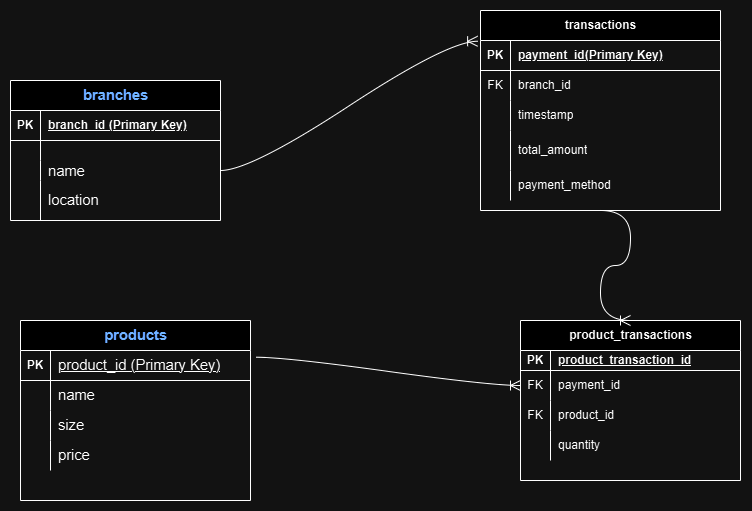

The diagram above was exported from draw.io. Its source (the exported page's mxGraphModel, read from the mxfile embedded in the PNG):
<mxGraphModel dx="558" dy="654" grid="1" gridSize="10" guides="1" tooltips="1" connect="1" arrows="1" fold="1" page="1" pageScale="1" pageWidth="827" pageHeight="1169" math="0" shadow="0">
  <root>
    <mxCell id="0" />
    <mxCell id="1" parent="0" />
    <mxCell id="cZWWhOi0E17ebU1IJleU-1" value="&lt;span id=&quot;docs-internal-guid-c591e386-7fff-b10c-491e-46fb50074534&quot; style=&quot;font-weight:normal;&quot;&gt;&lt;span style=&quot;font-size: 11pt; font-family: Arial, sans-serif; color: rgb(17, 85, 204); background-color: transparent; font-weight: 700; font-variant-numeric: normal; font-variant-east-asian: normal; font-variant-alternates: normal; font-variant-position: normal; font-variant-emoji: normal; vertical-align: baseline; white-space: pre-wrap;&quot;&gt;branches&lt;/span&gt;&lt;/span&gt;" style="shape=table;startSize=30;container=1;collapsible=1;childLayout=tableLayout;fixedRows=1;rowLines=0;fontStyle=1;align=center;resizeLast=1;html=1;" parent="1" vertex="1">
      <mxGeometry y="90" width="210" height="140" as="geometry" />
    </mxCell>
    <mxCell id="cZWWhOi0E17ebU1IJleU-2" value="" style="shape=tableRow;horizontal=0;startSize=0;swimlaneHead=0;swimlaneBody=0;fillColor=none;collapsible=0;dropTarget=0;points=[[0,0.5],[1,0.5]];portConstraint=eastwest;top=0;left=0;right=0;bottom=1;" parent="cZWWhOi0E17ebU1IJleU-1" vertex="1">
      <mxGeometry y="30" width="210" height="30" as="geometry" />
    </mxCell>
    <mxCell id="cZWWhOi0E17ebU1IJleU-3" value="PK" style="shape=partialRectangle;connectable=0;fillColor=none;top=0;left=0;bottom=0;right=0;fontStyle=1;overflow=hidden;whiteSpace=wrap;html=1;" parent="cZWWhOi0E17ebU1IJleU-2" vertex="1">
      <mxGeometry width="30" height="30" as="geometry">
        <mxRectangle width="30" height="30" as="alternateBounds" />
      </mxGeometry>
    </mxCell>
    <mxCell id="cZWWhOi0E17ebU1IJleU-4" value="branch_id (Primary Key)" style="shape=partialRectangle;connectable=0;fillColor=none;top=0;left=0;bottom=0;right=0;align=left;spacingLeft=6;fontStyle=5;overflow=hidden;whiteSpace=wrap;html=1;" parent="cZWWhOi0E17ebU1IJleU-2" vertex="1">
      <mxGeometry x="30" width="180" height="30" as="geometry">
        <mxRectangle width="180" height="30" as="alternateBounds" />
      </mxGeometry>
    </mxCell>
    <mxCell id="cZWWhOi0E17ebU1IJleU-5" value="" style="shape=tableRow;horizontal=0;startSize=0;swimlaneHead=0;swimlaneBody=0;fillColor=none;collapsible=0;dropTarget=0;points=[[0,0.5],[1,0.5]];portConstraint=eastwest;top=0;left=0;right=0;bottom=0;" parent="cZWWhOi0E17ebU1IJleU-1" vertex="1">
      <mxGeometry y="60" width="210" height="20" as="geometry" />
    </mxCell>
    <mxCell id="cZWWhOi0E17ebU1IJleU-6" value="" style="shape=partialRectangle;connectable=0;fillColor=none;top=0;left=0;bottom=0;right=0;editable=1;overflow=hidden;whiteSpace=wrap;html=1;" parent="cZWWhOi0E17ebU1IJleU-5" vertex="1">
      <mxGeometry width="30" height="20" as="geometry">
        <mxRectangle width="30" height="20" as="alternateBounds" />
      </mxGeometry>
    </mxCell>
    <mxCell id="cZWWhOi0E17ebU1IJleU-7" value="" style="shape=partialRectangle;connectable=0;fillColor=none;top=0;left=0;bottom=0;right=0;align=left;spacingLeft=6;overflow=hidden;whiteSpace=wrap;html=1;" parent="cZWWhOi0E17ebU1IJleU-5" vertex="1">
      <mxGeometry x="30" width="180" height="20" as="geometry">
        <mxRectangle width="180" height="20" as="alternateBounds" />
      </mxGeometry>
    </mxCell>
    <mxCell id="cZWWhOi0E17ebU1IJleU-8" value="" style="shape=tableRow;horizontal=0;startSize=0;swimlaneHead=0;swimlaneBody=0;fillColor=none;collapsible=0;dropTarget=0;points=[[0,0.5],[1,0.5]];portConstraint=eastwest;top=0;left=0;right=0;bottom=0;" parent="cZWWhOi0E17ebU1IJleU-1" vertex="1">
      <mxGeometry y="80" width="210" height="20" as="geometry" />
    </mxCell>
    <mxCell id="cZWWhOi0E17ebU1IJleU-9" value="" style="shape=partialRectangle;connectable=0;fillColor=none;top=0;left=0;bottom=0;right=0;editable=1;overflow=hidden;whiteSpace=wrap;html=1;" parent="cZWWhOi0E17ebU1IJleU-8" vertex="1">
      <mxGeometry width="30" height="20" as="geometry">
        <mxRectangle width="30" height="20" as="alternateBounds" />
      </mxGeometry>
    </mxCell>
    <mxCell id="cZWWhOi0E17ebU1IJleU-10" value="&lt;span id=&quot;docs-internal-guid-a2999aa1-7fff-6b72-8743-c7ab2fddb7a5&quot;&gt;&lt;span style=&quot;font-size: 11pt; font-family: Arial, sans-serif; background-color: transparent; font-variant-numeric: normal; font-variant-east-asian: normal; font-variant-alternates: normal; font-variant-position: normal; font-variant-emoji: normal; vertical-align: baseline; white-space-collapse: preserve;&quot;&gt;name&lt;/span&gt;&lt;/span&gt;" style="shape=partialRectangle;connectable=0;fillColor=none;top=0;left=0;bottom=0;right=0;align=left;spacingLeft=6;overflow=hidden;whiteSpace=wrap;html=1;" parent="cZWWhOi0E17ebU1IJleU-8" vertex="1">
      <mxGeometry x="30" width="180" height="20" as="geometry">
        <mxRectangle width="180" height="20" as="alternateBounds" />
      </mxGeometry>
    </mxCell>
    <mxCell id="cZWWhOi0E17ebU1IJleU-11" value="" style="shape=tableRow;horizontal=0;startSize=0;swimlaneHead=0;swimlaneBody=0;fillColor=none;collapsible=0;dropTarget=0;points=[[0,0.5],[1,0.5]];portConstraint=eastwest;top=0;left=0;right=0;bottom=0;" parent="cZWWhOi0E17ebU1IJleU-1" vertex="1">
      <mxGeometry y="100" width="210" height="40" as="geometry" />
    </mxCell>
    <mxCell id="cZWWhOi0E17ebU1IJleU-12" value="" style="shape=partialRectangle;connectable=0;fillColor=none;top=0;left=0;bottom=0;right=0;editable=1;overflow=hidden;whiteSpace=wrap;html=1;" parent="cZWWhOi0E17ebU1IJleU-11" vertex="1">
      <mxGeometry width="30" height="40" as="geometry">
        <mxRectangle width="30" height="40" as="alternateBounds" />
      </mxGeometry>
    </mxCell>
    <mxCell id="cZWWhOi0E17ebU1IJleU-13" value="&lt;span id=&quot;docs-internal-guid-552121d0-7fff-7b3a-6b94-4cfe8181752f&quot;&gt;&lt;span style=&quot;font-size: 11pt; font-family: Arial, sans-serif; background-color: transparent; font-variant-numeric: normal; font-variant-east-asian: normal; font-variant-alternates: normal; font-variant-position: normal; font-variant-emoji: normal; vertical-align: baseline; white-space-collapse: preserve;&quot;&gt;location&lt;/span&gt;&lt;/span&gt;" style="shape=partialRectangle;connectable=0;fillColor=none;top=0;left=0;bottom=0;right=0;align=left;spacingLeft=6;overflow=hidden;whiteSpace=wrap;html=1;" parent="cZWWhOi0E17ebU1IJleU-11" vertex="1">
      <mxGeometry x="30" width="180" height="40" as="geometry">
        <mxRectangle width="180" height="40" as="alternateBounds" />
      </mxGeometry>
    </mxCell>
    <mxCell id="ovJ7xxbHKUog70CbWW_N-1" value="transactions" style="shape=table;startSize=30;container=1;collapsible=1;childLayout=tableLayout;fixedRows=1;rowLines=0;fontStyle=1;align=center;resizeLast=1;html=1;" vertex="1" parent="1">
      <mxGeometry x="470" y="20" width="240" height="200" as="geometry" />
    </mxCell>
    <mxCell id="ovJ7xxbHKUog70CbWW_N-2" value="" style="shape=tableRow;horizontal=0;startSize=0;swimlaneHead=0;swimlaneBody=0;fillColor=none;collapsible=0;dropTarget=0;points=[[0,0.5],[1,0.5]];portConstraint=eastwest;top=0;left=0;right=0;bottom=1;" vertex="1" parent="ovJ7xxbHKUog70CbWW_N-1">
      <mxGeometry y="30" width="240" height="30" as="geometry" />
    </mxCell>
    <mxCell id="ovJ7xxbHKUog70CbWW_N-3" value="PK" style="shape=partialRectangle;connectable=0;fillColor=none;top=0;left=0;bottom=0;right=0;fontStyle=1;overflow=hidden;whiteSpace=wrap;html=1;" vertex="1" parent="ovJ7xxbHKUog70CbWW_N-2">
      <mxGeometry width="30" height="30" as="geometry">
        <mxRectangle width="30" height="30" as="alternateBounds" />
      </mxGeometry>
    </mxCell>
    <mxCell id="ovJ7xxbHKUog70CbWW_N-4" value="payment_id(Primary Key)" style="shape=partialRectangle;connectable=0;fillColor=none;top=0;left=0;bottom=0;right=0;align=left;spacingLeft=6;fontStyle=5;overflow=hidden;whiteSpace=wrap;html=1;" vertex="1" parent="ovJ7xxbHKUog70CbWW_N-2">
      <mxGeometry x="30" width="210" height="30" as="geometry">
        <mxRectangle width="210" height="30" as="alternateBounds" />
      </mxGeometry>
    </mxCell>
    <mxCell id="ovJ7xxbHKUog70CbWW_N-5" value="" style="shape=tableRow;horizontal=0;startSize=0;swimlaneHead=0;swimlaneBody=0;fillColor=none;collapsible=0;dropTarget=0;points=[[0,0.5],[1,0.5]];portConstraint=eastwest;top=0;left=0;right=0;bottom=0;" vertex="1" parent="ovJ7xxbHKUog70CbWW_N-1">
      <mxGeometry y="60" width="240" height="30" as="geometry" />
    </mxCell>
    <mxCell id="ovJ7xxbHKUog70CbWW_N-6" value="FK" style="shape=partialRectangle;connectable=0;fillColor=none;top=0;left=0;bottom=0;right=0;editable=1;overflow=hidden;whiteSpace=wrap;html=1;" vertex="1" parent="ovJ7xxbHKUog70CbWW_N-5">
      <mxGeometry width="30" height="30" as="geometry">
        <mxRectangle width="30" height="30" as="alternateBounds" />
      </mxGeometry>
    </mxCell>
    <mxCell id="ovJ7xxbHKUog70CbWW_N-7" value="branch_id" style="shape=partialRectangle;connectable=0;fillColor=none;top=0;left=0;bottom=0;right=0;align=left;spacingLeft=6;overflow=hidden;whiteSpace=wrap;html=1;" vertex="1" parent="ovJ7xxbHKUog70CbWW_N-5">
      <mxGeometry x="30" width="210" height="30" as="geometry">
        <mxRectangle width="210" height="30" as="alternateBounds" />
      </mxGeometry>
    </mxCell>
    <mxCell id="ovJ7xxbHKUog70CbWW_N-8" value="" style="shape=tableRow;horizontal=0;startSize=0;swimlaneHead=0;swimlaneBody=0;fillColor=none;collapsible=0;dropTarget=0;points=[[0,0.5],[1,0.5]];portConstraint=eastwest;top=0;left=0;right=0;bottom=0;" vertex="1" parent="ovJ7xxbHKUog70CbWW_N-1">
      <mxGeometry y="90" width="240" height="30" as="geometry" />
    </mxCell>
    <mxCell id="ovJ7xxbHKUog70CbWW_N-9" value="" style="shape=partialRectangle;connectable=0;fillColor=none;top=0;left=0;bottom=0;right=0;editable=1;overflow=hidden;whiteSpace=wrap;html=1;" vertex="1" parent="ovJ7xxbHKUog70CbWW_N-8">
      <mxGeometry width="30" height="30" as="geometry">
        <mxRectangle width="30" height="30" as="alternateBounds" />
      </mxGeometry>
    </mxCell>
    <mxCell id="ovJ7xxbHKUog70CbWW_N-10" value="timestamp" style="shape=partialRectangle;connectable=0;fillColor=none;top=0;left=0;bottom=0;right=0;align=left;spacingLeft=6;overflow=hidden;whiteSpace=wrap;html=1;" vertex="1" parent="ovJ7xxbHKUog70CbWW_N-8">
      <mxGeometry x="30" width="210" height="30" as="geometry">
        <mxRectangle width="210" height="30" as="alternateBounds" />
      </mxGeometry>
    </mxCell>
    <mxCell id="ovJ7xxbHKUog70CbWW_N-11" value="" style="shape=tableRow;horizontal=0;startSize=0;swimlaneHead=0;swimlaneBody=0;fillColor=none;collapsible=0;dropTarget=0;points=[[0,0.5],[1,0.5]];portConstraint=eastwest;top=0;left=0;right=0;bottom=0;" vertex="1" parent="ovJ7xxbHKUog70CbWW_N-1">
      <mxGeometry y="120" width="240" height="40" as="geometry" />
    </mxCell>
    <mxCell id="ovJ7xxbHKUog70CbWW_N-12" value="" style="shape=partialRectangle;connectable=0;fillColor=none;top=0;left=0;bottom=0;right=0;editable=1;overflow=hidden;whiteSpace=wrap;html=1;" vertex="1" parent="ovJ7xxbHKUog70CbWW_N-11">
      <mxGeometry width="30" height="40" as="geometry">
        <mxRectangle width="30" height="40" as="alternateBounds" />
      </mxGeometry>
    </mxCell>
    <mxCell id="ovJ7xxbHKUog70CbWW_N-13" value="total_amount" style="shape=partialRectangle;connectable=0;fillColor=none;top=0;left=0;bottom=0;right=0;align=left;spacingLeft=6;overflow=hidden;whiteSpace=wrap;html=1;" vertex="1" parent="ovJ7xxbHKUog70CbWW_N-11">
      <mxGeometry x="30" width="210" height="40" as="geometry">
        <mxRectangle width="210" height="40" as="alternateBounds" />
      </mxGeometry>
    </mxCell>
    <mxCell id="ovJ7xxbHKUog70CbWW_N-29" value="" style="shape=tableRow;horizontal=0;startSize=0;swimlaneHead=0;swimlaneBody=0;fillColor=none;collapsible=0;dropTarget=0;points=[[0,0.5],[1,0.5]];portConstraint=eastwest;top=0;left=0;right=0;bottom=0;" vertex="1" parent="ovJ7xxbHKUog70CbWW_N-1">
      <mxGeometry y="160" width="240" height="30" as="geometry" />
    </mxCell>
    <mxCell id="ovJ7xxbHKUog70CbWW_N-30" value="" style="shape=partialRectangle;connectable=0;fillColor=none;top=0;left=0;bottom=0;right=0;editable=1;overflow=hidden;whiteSpace=wrap;html=1;" vertex="1" parent="ovJ7xxbHKUog70CbWW_N-29">
      <mxGeometry width="30" height="30" as="geometry">
        <mxRectangle width="30" height="30" as="alternateBounds" />
      </mxGeometry>
    </mxCell>
    <mxCell id="ovJ7xxbHKUog70CbWW_N-31" value="payment_method" style="shape=partialRectangle;connectable=0;fillColor=none;top=0;left=0;bottom=0;right=0;align=left;spacingLeft=6;overflow=hidden;whiteSpace=wrap;html=1;" vertex="1" parent="ovJ7xxbHKUog70CbWW_N-29">
      <mxGeometry x="30" width="210" height="30" as="geometry">
        <mxRectangle width="210" height="30" as="alternateBounds" />
      </mxGeometry>
    </mxCell>
    <mxCell id="ovJ7xxbHKUog70CbWW_N-15" value="product_transactions" style="shape=table;startSize=30;container=1;collapsible=1;childLayout=tableLayout;fixedRows=1;rowLines=0;fontStyle=1;align=center;resizeLast=1;html=1;" vertex="1" parent="1">
      <mxGeometry x="510" y="330" width="220" height="160" as="geometry" />
    </mxCell>
    <mxCell id="ovJ7xxbHKUog70CbWW_N-16" value="" style="shape=tableRow;horizontal=0;startSize=0;swimlaneHead=0;swimlaneBody=0;fillColor=none;collapsible=0;dropTarget=0;points=[[0,0.5],[1,0.5]];portConstraint=eastwest;top=0;left=0;right=0;bottom=1;" vertex="1" parent="ovJ7xxbHKUog70CbWW_N-15">
      <mxGeometry y="30" width="220" height="20" as="geometry" />
    </mxCell>
    <mxCell id="ovJ7xxbHKUog70CbWW_N-17" value="PK" style="shape=partialRectangle;connectable=0;fillColor=none;top=0;left=0;bottom=0;right=0;fontStyle=1;overflow=hidden;whiteSpace=wrap;html=1;" vertex="1" parent="ovJ7xxbHKUog70CbWW_N-16">
      <mxGeometry width="30" height="20" as="geometry">
        <mxRectangle width="30" height="20" as="alternateBounds" />
      </mxGeometry>
    </mxCell>
    <mxCell id="ovJ7xxbHKUog70CbWW_N-18" value="product_transaction_id" style="shape=partialRectangle;connectable=0;fillColor=none;top=0;left=0;bottom=0;right=0;align=left;spacingLeft=6;fontStyle=5;overflow=hidden;whiteSpace=wrap;html=1;" vertex="1" parent="ovJ7xxbHKUog70CbWW_N-16">
      <mxGeometry x="30" width="190" height="20" as="geometry">
        <mxRectangle width="190" height="20" as="alternateBounds" />
      </mxGeometry>
    </mxCell>
    <mxCell id="ovJ7xxbHKUog70CbWW_N-19" value="" style="shape=tableRow;horizontal=0;startSize=0;swimlaneHead=0;swimlaneBody=0;fillColor=none;collapsible=0;dropTarget=0;points=[[0,0.5],[1,0.5]];portConstraint=eastwest;top=0;left=0;right=0;bottom=0;" vertex="1" parent="ovJ7xxbHKUog70CbWW_N-15">
      <mxGeometry y="50" width="220" height="30" as="geometry" />
    </mxCell>
    <mxCell id="ovJ7xxbHKUog70CbWW_N-20" value="FK" style="shape=partialRectangle;connectable=0;fillColor=none;top=0;left=0;bottom=0;right=0;editable=1;overflow=hidden;whiteSpace=wrap;html=1;" vertex="1" parent="ovJ7xxbHKUog70CbWW_N-19">
      <mxGeometry width="30" height="30" as="geometry">
        <mxRectangle width="30" height="30" as="alternateBounds" />
      </mxGeometry>
    </mxCell>
    <mxCell id="ovJ7xxbHKUog70CbWW_N-21" value="payment_id" style="shape=partialRectangle;connectable=0;fillColor=none;top=0;left=0;bottom=0;right=0;align=left;spacingLeft=6;overflow=hidden;whiteSpace=wrap;html=1;" vertex="1" parent="ovJ7xxbHKUog70CbWW_N-19">
      <mxGeometry x="30" width="190" height="30" as="geometry">
        <mxRectangle width="190" height="30" as="alternateBounds" />
      </mxGeometry>
    </mxCell>
    <mxCell id="ovJ7xxbHKUog70CbWW_N-22" value="" style="shape=tableRow;horizontal=0;startSize=0;swimlaneHead=0;swimlaneBody=0;fillColor=none;collapsible=0;dropTarget=0;points=[[0,0.5],[1,0.5]];portConstraint=eastwest;top=0;left=0;right=0;bottom=0;" vertex="1" parent="ovJ7xxbHKUog70CbWW_N-15">
      <mxGeometry y="80" width="220" height="30" as="geometry" />
    </mxCell>
    <mxCell id="ovJ7xxbHKUog70CbWW_N-23" value="FK" style="shape=partialRectangle;connectable=0;fillColor=none;top=0;left=0;bottom=0;right=0;editable=1;overflow=hidden;whiteSpace=wrap;html=1;" vertex="1" parent="ovJ7xxbHKUog70CbWW_N-22">
      <mxGeometry width="30" height="30" as="geometry">
        <mxRectangle width="30" height="30" as="alternateBounds" />
      </mxGeometry>
    </mxCell>
    <mxCell id="ovJ7xxbHKUog70CbWW_N-24" value="product_id" style="shape=partialRectangle;connectable=0;fillColor=none;top=0;left=0;bottom=0;right=0;align=left;spacingLeft=6;overflow=hidden;whiteSpace=wrap;html=1;" vertex="1" parent="ovJ7xxbHKUog70CbWW_N-22">
      <mxGeometry x="30" width="190" height="30" as="geometry">
        <mxRectangle width="190" height="30" as="alternateBounds" />
      </mxGeometry>
    </mxCell>
    <mxCell id="ovJ7xxbHKUog70CbWW_N-25" value="" style="shape=tableRow;horizontal=0;startSize=0;swimlaneHead=0;swimlaneBody=0;fillColor=none;collapsible=0;dropTarget=0;points=[[0,0.5],[1,0.5]];portConstraint=eastwest;top=0;left=0;right=0;bottom=0;" vertex="1" parent="ovJ7xxbHKUog70CbWW_N-15">
      <mxGeometry y="110" width="220" height="30" as="geometry" />
    </mxCell>
    <mxCell id="ovJ7xxbHKUog70CbWW_N-26" value="" style="shape=partialRectangle;connectable=0;fillColor=none;top=0;left=0;bottom=0;right=0;editable=1;overflow=hidden;whiteSpace=wrap;html=1;" vertex="1" parent="ovJ7xxbHKUog70CbWW_N-25">
      <mxGeometry width="30" height="30" as="geometry">
        <mxRectangle width="30" height="30" as="alternateBounds" />
      </mxGeometry>
    </mxCell>
    <mxCell id="ovJ7xxbHKUog70CbWW_N-27" value="quantity" style="shape=partialRectangle;connectable=0;fillColor=none;top=0;left=0;bottom=0;right=0;align=left;spacingLeft=6;overflow=hidden;whiteSpace=wrap;html=1;" vertex="1" parent="ovJ7xxbHKUog70CbWW_N-25">
      <mxGeometry x="30" width="190" height="30" as="geometry">
        <mxRectangle width="190" height="30" as="alternateBounds" />
      </mxGeometry>
    </mxCell>
    <mxCell id="jIyI_OEHf1c2was0su2m-1" value="&lt;font face=&quot;Arial, sans-serif&quot; color=&quot;#1155cc&quot;&gt;&lt;span style=&quot;font-size: 14.6667px; white-space: pre-wrap;&quot;&gt;products&lt;/span&gt;&lt;/font&gt;" style="shape=table;startSize=30;container=1;collapsible=1;childLayout=tableLayout;fixedRows=1;rowLines=0;fontStyle=1;align=center;resizeLast=1;html=1;" vertex="1" parent="1">
      <mxGeometry x="10" y="330" width="230" height="180" as="geometry" />
    </mxCell>
    <mxCell id="jIyI_OEHf1c2was0su2m-2" value="" style="shape=tableRow;horizontal=0;startSize=0;swimlaneHead=0;swimlaneBody=0;fillColor=none;collapsible=0;dropTarget=0;points=[[0,0.5],[1,0.5]];portConstraint=eastwest;top=0;left=0;right=0;bottom=1;" vertex="1" parent="jIyI_OEHf1c2was0su2m-1">
      <mxGeometry y="30" width="230" height="30" as="geometry" />
    </mxCell>
    <mxCell id="jIyI_OEHf1c2was0su2m-3" value="PK" style="shape=partialRectangle;connectable=0;fillColor=none;top=0;left=0;bottom=0;right=0;fontStyle=1;overflow=hidden;whiteSpace=wrap;html=1;" vertex="1" parent="jIyI_OEHf1c2was0su2m-2">
      <mxGeometry width="30" height="30" as="geometry">
        <mxRectangle width="30" height="30" as="alternateBounds" />
      </mxGeometry>
    </mxCell>
    <mxCell id="jIyI_OEHf1c2was0su2m-4" value="&lt;span id=&quot;docs-internal-guid-4aaf9407-7fff-5358-7f9a-9a60cddc2134&quot; style=&quot;font-weight:normal;&quot;&gt;&lt;span style=&quot;font-size: 11pt; font-family: Arial, sans-serif; background-color: transparent; font-variant-numeric: normal; font-variant-east-asian: normal; font-variant-alternates: normal; font-variant-position: normal; font-variant-emoji: normal; text-decoration-line: none; vertical-align: baseline; white-space-collapse: preserve;&quot;&gt;product_id (Primary Key)&lt;/span&gt;&lt;/span&gt;" style="shape=partialRectangle;connectable=0;fillColor=none;top=0;left=0;bottom=0;right=0;align=left;spacingLeft=6;fontStyle=5;overflow=hidden;whiteSpace=wrap;html=1;" vertex="1" parent="jIyI_OEHf1c2was0su2m-2">
      <mxGeometry x="30" width="200" height="30" as="geometry">
        <mxRectangle width="200" height="30" as="alternateBounds" />
      </mxGeometry>
    </mxCell>
    <mxCell id="jIyI_OEHf1c2was0su2m-5" value="" style="shape=tableRow;horizontal=0;startSize=0;swimlaneHead=0;swimlaneBody=0;fillColor=none;collapsible=0;dropTarget=0;points=[[0,0.5],[1,0.5]];portConstraint=eastwest;top=0;left=0;right=0;bottom=0;" vertex="1" parent="jIyI_OEHf1c2was0su2m-1">
      <mxGeometry y="60" width="230" height="30" as="geometry" />
    </mxCell>
    <mxCell id="jIyI_OEHf1c2was0su2m-6" value="" style="shape=partialRectangle;connectable=0;fillColor=none;top=0;left=0;bottom=0;right=0;editable=1;overflow=hidden;whiteSpace=wrap;html=1;" vertex="1" parent="jIyI_OEHf1c2was0su2m-5">
      <mxGeometry width="30" height="30" as="geometry">
        <mxRectangle width="30" height="30" as="alternateBounds" />
      </mxGeometry>
    </mxCell>
    <mxCell id="jIyI_OEHf1c2was0su2m-7" value="&lt;span id=&quot;docs-internal-guid-b7c66166-7fff-6632-b3a5-31bff44fb0b8&quot;&gt;&lt;span style=&quot;font-size: 11pt; font-family: Arial, sans-serif; background-color: transparent; font-variant-numeric: normal; font-variant-east-asian: normal; font-variant-alternates: normal; font-variant-position: normal; font-variant-emoji: normal; vertical-align: baseline; white-space-collapse: preserve;&quot;&gt;name&lt;/span&gt;&lt;/span&gt;" style="shape=partialRectangle;connectable=0;fillColor=none;top=0;left=0;bottom=0;right=0;align=left;spacingLeft=6;overflow=hidden;whiteSpace=wrap;html=1;" vertex="1" parent="jIyI_OEHf1c2was0su2m-5">
      <mxGeometry x="30" width="200" height="30" as="geometry">
        <mxRectangle width="200" height="30" as="alternateBounds" />
      </mxGeometry>
    </mxCell>
    <mxCell id="jIyI_OEHf1c2was0su2m-8" value="" style="shape=tableRow;horizontal=0;startSize=0;swimlaneHead=0;swimlaneBody=0;fillColor=none;collapsible=0;dropTarget=0;points=[[0,0.5],[1,0.5]];portConstraint=eastwest;top=0;left=0;right=0;bottom=0;" vertex="1" parent="jIyI_OEHf1c2was0su2m-1">
      <mxGeometry y="90" width="230" height="30" as="geometry" />
    </mxCell>
    <mxCell id="jIyI_OEHf1c2was0su2m-9" value="" style="shape=partialRectangle;connectable=0;fillColor=none;top=0;left=0;bottom=0;right=0;editable=1;overflow=hidden;whiteSpace=wrap;html=1;" vertex="1" parent="jIyI_OEHf1c2was0su2m-8">
      <mxGeometry width="30" height="30" as="geometry">
        <mxRectangle width="30" height="30" as="alternateBounds" />
      </mxGeometry>
    </mxCell>
    <mxCell id="jIyI_OEHf1c2was0su2m-10" value="&lt;span id=&quot;docs-internal-guid-24e4ece1-7fff-816e-8cc9-63f3302061de&quot;&gt;&lt;span style=&quot;font-size: 11pt; font-family: Arial, sans-serif; background-color: transparent; font-variant-numeric: normal; font-variant-east-asian: normal; font-variant-alternates: normal; font-variant-position: normal; font-variant-emoji: normal; vertical-align: baseline; white-space-collapse: preserve;&quot;&gt;size &lt;/span&gt;&lt;/span&gt;" style="shape=partialRectangle;connectable=0;fillColor=none;top=0;left=0;bottom=0;right=0;align=left;spacingLeft=6;overflow=hidden;whiteSpace=wrap;html=1;" vertex="1" parent="jIyI_OEHf1c2was0su2m-8">
      <mxGeometry x="30" width="200" height="30" as="geometry">
        <mxRectangle width="200" height="30" as="alternateBounds" />
      </mxGeometry>
    </mxCell>
    <mxCell id="jIyI_OEHf1c2was0su2m-11" value="" style="shape=tableRow;horizontal=0;startSize=0;swimlaneHead=0;swimlaneBody=0;fillColor=none;collapsible=0;dropTarget=0;points=[[0,0.5],[1,0.5]];portConstraint=eastwest;top=0;left=0;right=0;bottom=0;" vertex="1" parent="jIyI_OEHf1c2was0su2m-1">
      <mxGeometry y="120" width="230" height="30" as="geometry" />
    </mxCell>
    <mxCell id="jIyI_OEHf1c2was0su2m-12" value="" style="shape=partialRectangle;connectable=0;fillColor=none;top=0;left=0;bottom=0;right=0;editable=1;overflow=hidden;whiteSpace=wrap;html=1;" vertex="1" parent="jIyI_OEHf1c2was0su2m-11">
      <mxGeometry width="30" height="30" as="geometry">
        <mxRectangle width="30" height="30" as="alternateBounds" />
      </mxGeometry>
    </mxCell>
    <mxCell id="jIyI_OEHf1c2was0su2m-13" value="&lt;span id=&quot;docs-internal-guid-fc09b687-7fff-90d5-e68a-4778c37dfb80&quot;&gt;&lt;span style=&quot;font-size: 11pt; font-family: Arial, sans-serif; background-color: transparent; font-variant-numeric: normal; font-variant-east-asian: normal; font-variant-alternates: normal; font-variant-position: normal; font-variant-emoji: normal; vertical-align: baseline; white-space-collapse: preserve;&quot;&gt;price&lt;/span&gt;&lt;/span&gt;" style="shape=partialRectangle;connectable=0;fillColor=none;top=0;left=0;bottom=0;right=0;align=left;spacingLeft=6;overflow=hidden;whiteSpace=wrap;html=1;" vertex="1" parent="jIyI_OEHf1c2was0su2m-11">
      <mxGeometry x="30" width="200" height="30" as="geometry">
        <mxRectangle width="200" height="30" as="alternateBounds" />
      </mxGeometry>
    </mxCell>
    <mxCell id="ovJ7xxbHKUog70CbWW_N-32" value="" style="edgeStyle=entityRelationEdgeStyle;fontSize=12;html=1;endArrow=ERoneToMany;rounded=0;startSize=8;endSize=8;curved=1;entryX=-0.012;entryY=0.025;entryDx=0;entryDy=0;entryPerimeter=0;exitX=1;exitY=0.5;exitDx=0;exitDy=0;" edge="1" parent="1" source="cZWWhOi0E17ebU1IJleU-8" target="ovJ7xxbHKUog70CbWW_N-2">
      <mxGeometry width="100" height="100" relative="1" as="geometry">
        <mxPoint x="210" y="200" as="sourcePoint" />
        <mxPoint x="310" y="100" as="targetPoint" />
        <Array as="points">
          <mxPoint x="200" y="180" />
          <mxPoint x="280" y="130" />
          <mxPoint x="280" y="130" />
        </Array>
      </mxGeometry>
    </mxCell>
    <mxCell id="ovJ7xxbHKUog70CbWW_N-33" value="" style="edgeStyle=entityRelationEdgeStyle;fontSize=12;html=1;endArrow=ERoneToMany;rounded=0;startSize=8;endSize=8;curved=1;exitX=0.5;exitY=1;exitDx=0;exitDy=0;entryX=0.5;entryY=0;entryDx=0;entryDy=0;" edge="1" parent="1" source="ovJ7xxbHKUog70CbWW_N-1" target="ovJ7xxbHKUog70CbWW_N-15">
      <mxGeometry width="100" height="100" relative="1" as="geometry">
        <mxPoint x="210" y="390" as="sourcePoint" />
        <mxPoint x="310" y="320" as="targetPoint" />
        <Array as="points">
          <mxPoint x="310" y="250" />
          <mxPoint x="320" y="260" />
        </Array>
      </mxGeometry>
    </mxCell>
    <mxCell id="ovJ7xxbHKUog70CbWW_N-34" value="" style="edgeStyle=entityRelationEdgeStyle;fontSize=12;html=1;endArrow=ERoneToMany;rounded=0;startSize=8;endSize=8;curved=1;exitX=1.022;exitY=0.225;exitDx=0;exitDy=0;exitPerimeter=0;entryX=0;entryY=0.5;entryDx=0;entryDy=0;" edge="1" parent="1" source="jIyI_OEHf1c2was0su2m-2" target="ovJ7xxbHKUog70CbWW_N-19">
      <mxGeometry width="100" height="100" relative="1" as="geometry">
        <mxPoint x="280" y="440" as="sourcePoint" />
        <mxPoint x="380" y="340" as="targetPoint" />
      </mxGeometry>
    </mxCell>
  </root>
</mxGraphModel>